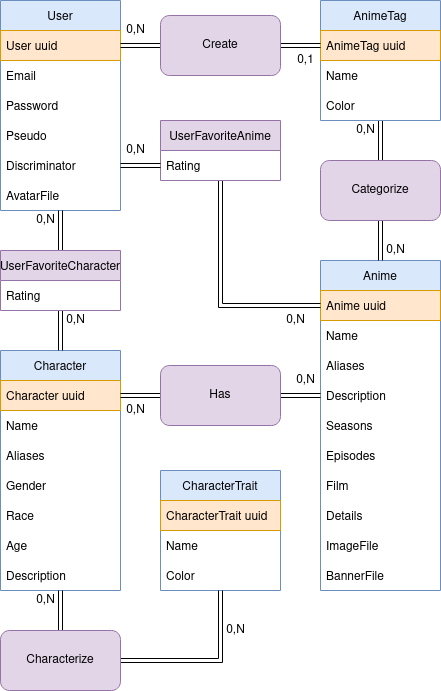

The diagram above was exported from draw.io. Its source (the exported page's mxGraphModel, read from the mxfile embedded in the PNG):
<mxGraphModel dx="1057" dy="566" grid="1" gridSize="10" guides="1" tooltips="1" connect="1" arrows="1" fold="1" page="1" pageScale="1" pageWidth="850" pageHeight="1100" background="#ffffff" math="0" shadow="0">
  <root>
    <mxCell id="0" />
    <mxCell id="1" parent="0" />
    <mxCell id="8c9jEECox70W4hMCluuA-1" value="User" style="swimlane;fontStyle=0;childLayout=stackLayout;horizontal=1;startSize=30;horizontalStack=0;resizeParent=1;resizeParentMax=0;resizeLast=0;collapsible=1;marginBottom=0;fillColor=#dae8fc;strokeColor=#6c8ebf;" vertex="1" parent="1">
      <mxGeometry x="40" y="40" width="120" height="210" as="geometry" />
    </mxCell>
    <mxCell id="8c9jEECox70W4hMCluuA-2" value="User uuid" style="text;strokeColor=#d79b00;fillColor=#ffe6cc;align=left;verticalAlign=middle;spacingLeft=4;spacingRight=4;overflow=hidden;points=[[0,0.5],[1,0.5]];portConstraint=eastwest;rotatable=0;" vertex="1" parent="8c9jEECox70W4hMCluuA-1">
      <mxGeometry y="30" width="120" height="30" as="geometry" />
    </mxCell>
    <mxCell id="8c9jEECox70W4hMCluuA-3" value="Email" style="text;strokeColor=none;fillColor=none;align=left;verticalAlign=middle;spacingLeft=4;spacingRight=4;overflow=hidden;points=[[0,0.5],[1,0.5]];portConstraint=eastwest;rotatable=0;" vertex="1" parent="8c9jEECox70W4hMCluuA-1">
      <mxGeometry y="60" width="120" height="30" as="geometry" />
    </mxCell>
    <mxCell id="8c9jEECox70W4hMCluuA-4" value="Password" style="text;strokeColor=none;fillColor=none;align=left;verticalAlign=middle;spacingLeft=4;spacingRight=4;overflow=hidden;points=[[0,0.5],[1,0.5]];portConstraint=eastwest;rotatable=0;" vertex="1" parent="8c9jEECox70W4hMCluuA-1">
      <mxGeometry y="90" width="120" height="30" as="geometry" />
    </mxCell>
    <mxCell id="8c9jEECox70W4hMCluuA-5" value="Pseudo" style="text;strokeColor=none;fillColor=none;align=left;verticalAlign=middle;spacingLeft=4;spacingRight=4;overflow=hidden;points=[[0,0.5],[1,0.5]];portConstraint=eastwest;rotatable=0;" vertex="1" parent="8c9jEECox70W4hMCluuA-1">
      <mxGeometry y="120" width="120" height="30" as="geometry" />
    </mxCell>
    <mxCell id="8c9jEECox70W4hMCluuA-6" value="Discriminator" style="text;strokeColor=none;fillColor=none;align=left;verticalAlign=middle;spacingLeft=4;spacingRight=4;overflow=hidden;points=[[0,0.5],[1,0.5]];portConstraint=eastwest;rotatable=0;" vertex="1" parent="8c9jEECox70W4hMCluuA-1">
      <mxGeometry y="150" width="120" height="30" as="geometry" />
    </mxCell>
    <mxCell id="8c9jEECox70W4hMCluuA-7" value="AvatarFile" style="text;strokeColor=none;fillColor=none;align=left;verticalAlign=middle;spacingLeft=4;spacingRight=4;overflow=hidden;points=[[0,0.5],[1,0.5]];portConstraint=eastwest;rotatable=0;" vertex="1" parent="8c9jEECox70W4hMCluuA-1">
      <mxGeometry y="180" width="120" height="30" as="geometry" />
    </mxCell>
    <mxCell id="8c9jEECox70W4hMCluuA-16" value="Anime" style="swimlane;fontStyle=0;childLayout=stackLayout;horizontal=1;startSize=30;horizontalStack=0;resizeParent=1;resizeParentMax=0;resizeLast=0;collapsible=1;marginBottom=0;fillColor=#dae8fc;strokeColor=#6c8ebf;" vertex="1" parent="1">
      <mxGeometry x="360" y="300" width="120" height="330" as="geometry" />
    </mxCell>
    <mxCell id="8c9jEECox70W4hMCluuA-17" value="Anime uuid" style="text;strokeColor=#d79b00;fillColor=#ffe6cc;align=left;verticalAlign=middle;spacingLeft=4;spacingRight=4;overflow=hidden;points=[[0,0.5],[1,0.5]];portConstraint=eastwest;rotatable=0;" vertex="1" parent="8c9jEECox70W4hMCluuA-16">
      <mxGeometry y="30" width="120" height="30" as="geometry" />
    </mxCell>
    <mxCell id="8c9jEECox70W4hMCluuA-18" value="Name" style="text;strokeColor=none;fillColor=none;align=left;verticalAlign=middle;spacingLeft=4;spacingRight=4;overflow=hidden;points=[[0,0.5],[1,0.5]];portConstraint=eastwest;rotatable=0;" vertex="1" parent="8c9jEECox70W4hMCluuA-16">
      <mxGeometry y="60" width="120" height="30" as="geometry" />
    </mxCell>
    <mxCell id="8c9jEECox70W4hMCluuA-19" value="Aliases" style="text;strokeColor=none;fillColor=none;align=left;verticalAlign=middle;spacingLeft=4;spacingRight=4;overflow=hidden;points=[[0,0.5],[1,0.5]];portConstraint=eastwest;rotatable=0;" vertex="1" parent="8c9jEECox70W4hMCluuA-16">
      <mxGeometry y="90" width="120" height="30" as="geometry" />
    </mxCell>
    <mxCell id="8c9jEECox70W4hMCluuA-20" value="Description" style="text;strokeColor=none;fillColor=none;align=left;verticalAlign=middle;spacingLeft=4;spacingRight=4;overflow=hidden;points=[[0,0.5],[1,0.5]];portConstraint=eastwest;rotatable=0;" vertex="1" parent="8c9jEECox70W4hMCluuA-16">
      <mxGeometry y="120" width="120" height="30" as="geometry" />
    </mxCell>
    <mxCell id="8c9jEECox70W4hMCluuA-117" value="Seasons" style="text;strokeColor=none;fillColor=none;align=left;verticalAlign=middle;spacingLeft=4;spacingRight=4;overflow=hidden;points=[[0,0.5],[1,0.5]];portConstraint=eastwest;rotatable=0;" vertex="1" parent="8c9jEECox70W4hMCluuA-16">
      <mxGeometry y="150" width="120" height="30" as="geometry" />
    </mxCell>
    <mxCell id="8c9jEECox70W4hMCluuA-120" value="Episodes" style="text;strokeColor=none;fillColor=none;align=left;verticalAlign=middle;spacingLeft=4;spacingRight=4;overflow=hidden;points=[[0,0.5],[1,0.5]];portConstraint=eastwest;rotatable=0;" vertex="1" parent="8c9jEECox70W4hMCluuA-16">
      <mxGeometry y="180" width="120" height="30" as="geometry" />
    </mxCell>
    <mxCell id="8c9jEECox70W4hMCluuA-121" value="Film" style="text;strokeColor=none;fillColor=none;align=left;verticalAlign=middle;spacingLeft=4;spacingRight=4;overflow=hidden;points=[[0,0.5],[1,0.5]];portConstraint=eastwest;rotatable=0;" vertex="1" parent="8c9jEECox70W4hMCluuA-16">
      <mxGeometry y="210" width="120" height="30" as="geometry" />
    </mxCell>
    <mxCell id="8c9jEECox70W4hMCluuA-21" value="Details" style="text;strokeColor=none;fillColor=none;align=left;verticalAlign=middle;spacingLeft=4;spacingRight=4;overflow=hidden;points=[[0,0.5],[1,0.5]];portConstraint=eastwest;rotatable=0;" vertex="1" parent="8c9jEECox70W4hMCluuA-16">
      <mxGeometry y="240" width="120" height="30" as="geometry" />
    </mxCell>
    <mxCell id="8c9jEECox70W4hMCluuA-22" value="ImageFile" style="text;strokeColor=none;fillColor=none;align=left;verticalAlign=middle;spacingLeft=4;spacingRight=4;overflow=hidden;points=[[0,0.5],[1,0.5]];portConstraint=eastwest;rotatable=0;" vertex="1" parent="8c9jEECox70W4hMCluuA-16">
      <mxGeometry y="270" width="120" height="30" as="geometry" />
    </mxCell>
    <mxCell id="8c9jEECox70W4hMCluuA-23" value="BannerFile" style="text;strokeColor=none;fillColor=none;align=left;verticalAlign=middle;spacingLeft=4;spacingRight=4;overflow=hidden;points=[[0,0.5],[1,0.5]];portConstraint=eastwest;rotatable=0;" vertex="1" parent="8c9jEECox70W4hMCluuA-16">
      <mxGeometry y="300" width="120" height="30" as="geometry" />
    </mxCell>
    <mxCell id="8c9jEECox70W4hMCluuA-60" style="edgeStyle=orthogonalEdgeStyle;shape=link;rounded=0;orthogonalLoop=1;jettySize=auto;html=1;exitX=0.5;exitY=1;exitDx=0;exitDy=0;entryX=0.5;entryY=0;entryDx=0;entryDy=0;" edge="1" parent="1" source="8c9jEECox70W4hMCluuA-24" target="8c9jEECox70W4hMCluuA-59">
      <mxGeometry relative="1" as="geometry" />
    </mxCell>
    <mxCell id="8c9jEECox70W4hMCluuA-24" value="AnimeTag" style="swimlane;fontStyle=0;childLayout=stackLayout;horizontal=1;startSize=30;horizontalStack=0;resizeParent=1;resizeParentMax=0;resizeLast=0;collapsible=1;marginBottom=0;fillColor=#dae8fc;strokeColor=#6c8ebf;" vertex="1" parent="1">
      <mxGeometry x="360" y="40" width="120" height="120" as="geometry" />
    </mxCell>
    <mxCell id="8c9jEECox70W4hMCluuA-25" value="AnimeTag uuid" style="text;strokeColor=#d79b00;fillColor=#ffe6cc;align=left;verticalAlign=middle;spacingLeft=4;spacingRight=4;overflow=hidden;points=[[0,0.5],[1,0.5]];portConstraint=eastwest;rotatable=0;" vertex="1" parent="8c9jEECox70W4hMCluuA-24">
      <mxGeometry y="30" width="120" height="30" as="geometry" />
    </mxCell>
    <mxCell id="8c9jEECox70W4hMCluuA-26" value="Name" style="text;strokeColor=none;fillColor=none;align=left;verticalAlign=middle;spacingLeft=4;spacingRight=4;overflow=hidden;points=[[0,0.5],[1,0.5]];portConstraint=eastwest;rotatable=0;" vertex="1" parent="8c9jEECox70W4hMCluuA-24">
      <mxGeometry y="60" width="120" height="30" as="geometry" />
    </mxCell>
    <mxCell id="8c9jEECox70W4hMCluuA-27" value="Color" style="text;strokeColor=none;fillColor=none;align=left;verticalAlign=middle;spacingLeft=4;spacingRight=4;overflow=hidden;points=[[0,0.5],[1,0.5]];portConstraint=eastwest;rotatable=0;" vertex="1" parent="8c9jEECox70W4hMCluuA-24">
      <mxGeometry y="90" width="120" height="30" as="geometry" />
    </mxCell>
    <mxCell id="8c9jEECox70W4hMCluuA-113" style="edgeStyle=orthogonalEdgeStyle;shape=link;rounded=0;orthogonalLoop=1;jettySize=auto;html=1;exitX=0.5;exitY=1;exitDx=0;exitDy=0;entryX=0;entryY=0.5;entryDx=0;entryDy=0;" edge="1" parent="1" source="8c9jEECox70W4hMCluuA-48" target="8c9jEECox70W4hMCluuA-17">
      <mxGeometry relative="1" as="geometry" />
    </mxCell>
    <mxCell id="8c9jEECox70W4hMCluuA-48" value="UserFavoriteAnime" style="swimlane;fontStyle=0;childLayout=stackLayout;horizontal=1;startSize=30;horizontalStack=0;resizeParent=1;resizeParentMax=0;resizeLast=0;collapsible=1;marginBottom=0;fillColor=#e1d5e7;strokeColor=#9673a6;" vertex="1" parent="1">
      <mxGeometry x="200" y="160" width="120" height="60" as="geometry" />
    </mxCell>
    <mxCell id="8c9jEECox70W4hMCluuA-52" value="Rating" style="text;strokeColor=none;fillColor=none;align=left;verticalAlign=middle;spacingLeft=4;spacingRight=4;overflow=hidden;points=[[0,0.5],[1,0.5]];portConstraint=eastwest;rotatable=0;" vertex="1" parent="8c9jEECox70W4hMCluuA-48">
      <mxGeometry y="30" width="120" height="30" as="geometry" />
    </mxCell>
    <mxCell id="8c9jEECox70W4hMCluuA-56" style="edgeStyle=orthogonalEdgeStyle;shape=link;rounded=0;orthogonalLoop=1;jettySize=auto;html=1;exitX=0;exitY=0.5;exitDx=0;exitDy=0;entryX=1;entryY=0.5;entryDx=0;entryDy=0;" edge="1" parent="1" source="8c9jEECox70W4hMCluuA-53" target="8c9jEECox70W4hMCluuA-2">
      <mxGeometry relative="1" as="geometry" />
    </mxCell>
    <mxCell id="8c9jEECox70W4hMCluuA-57" style="edgeStyle=orthogonalEdgeStyle;shape=link;rounded=0;orthogonalLoop=1;jettySize=auto;html=1;exitX=1;exitY=0.5;exitDx=0;exitDy=0;entryX=0;entryY=0.5;entryDx=0;entryDy=0;" edge="1" parent="1" source="8c9jEECox70W4hMCluuA-53" target="8c9jEECox70W4hMCluuA-25">
      <mxGeometry relative="1" as="geometry" />
    </mxCell>
    <mxCell id="8c9jEECox70W4hMCluuA-53" value="Create" style="rounded=1;whiteSpace=wrap;html=1;fillColor=#e1d5e7;strokeColor=#9673a6;" vertex="1" parent="1">
      <mxGeometry x="200" y="55" width="120" height="60" as="geometry" />
    </mxCell>
    <mxCell id="8c9jEECox70W4hMCluuA-58" style="edgeStyle=orthogonalEdgeStyle;shape=link;rounded=0;orthogonalLoop=1;jettySize=auto;html=1;exitX=0;exitY=0.5;exitDx=0;exitDy=0;entryX=1;entryY=0.5;entryDx=0;entryDy=0;" edge="1" parent="1" target="8c9jEECox70W4hMCluuA-6">
      <mxGeometry relative="1" as="geometry">
        <mxPoint x="200" y="205" as="sourcePoint" />
      </mxGeometry>
    </mxCell>
    <mxCell id="8c9jEECox70W4hMCluuA-61" style="edgeStyle=orthogonalEdgeStyle;shape=link;rounded=0;orthogonalLoop=1;jettySize=auto;html=1;exitX=0.5;exitY=1;exitDx=0;exitDy=0;entryX=0.5;entryY=0;entryDx=0;entryDy=0;" edge="1" parent="1" source="8c9jEECox70W4hMCluuA-59" target="8c9jEECox70W4hMCluuA-16">
      <mxGeometry relative="1" as="geometry" />
    </mxCell>
    <mxCell id="8c9jEECox70W4hMCluuA-59" value="Categorize" style="rounded=1;whiteSpace=wrap;html=1;fillColor=#e1d5e7;strokeColor=#9673a6;" vertex="1" parent="1">
      <mxGeometry x="360" y="200" width="120" height="60" as="geometry" />
    </mxCell>
    <mxCell id="8c9jEECox70W4hMCluuA-63" value="Character" style="swimlane;fontStyle=0;childLayout=stackLayout;horizontal=1;startSize=30;horizontalStack=0;resizeParent=1;resizeParentMax=0;resizeLast=0;collapsible=1;marginBottom=0;fillColor=#dae8fc;strokeColor=#6c8ebf;" vertex="1" parent="1">
      <mxGeometry x="40" y="390" width="120" height="240" as="geometry" />
    </mxCell>
    <mxCell id="8c9jEECox70W4hMCluuA-64" value="Character uuid" style="text;strokeColor=#d79b00;fillColor=#ffe6cc;align=left;verticalAlign=middle;spacingLeft=4;spacingRight=4;overflow=hidden;points=[[0,0.5],[1,0.5]];portConstraint=eastwest;rotatable=0;" vertex="1" parent="8c9jEECox70W4hMCluuA-63">
      <mxGeometry y="30" width="120" height="30" as="geometry" />
    </mxCell>
    <mxCell id="8c9jEECox70W4hMCluuA-65" value="Name" style="text;strokeColor=none;fillColor=none;align=left;verticalAlign=middle;spacingLeft=4;spacingRight=4;overflow=hidden;points=[[0,0.5],[1,0.5]];portConstraint=eastwest;rotatable=0;" vertex="1" parent="8c9jEECox70W4hMCluuA-63">
      <mxGeometry y="60" width="120" height="30" as="geometry" />
    </mxCell>
    <mxCell id="8c9jEECox70W4hMCluuA-66" value="Aliases" style="text;strokeColor=none;fillColor=none;align=left;verticalAlign=middle;spacingLeft=4;spacingRight=4;overflow=hidden;points=[[0,0.5],[1,0.5]];portConstraint=eastwest;rotatable=0;" vertex="1" parent="8c9jEECox70W4hMCluuA-63">
      <mxGeometry y="90" width="120" height="30" as="geometry" />
    </mxCell>
    <mxCell id="8c9jEECox70W4hMCluuA-67" value="Gender" style="text;strokeColor=none;fillColor=none;align=left;verticalAlign=middle;spacingLeft=4;spacingRight=4;overflow=hidden;points=[[0,0.5],[1,0.5]];portConstraint=eastwest;rotatable=0;" vertex="1" parent="8c9jEECox70W4hMCluuA-63">
      <mxGeometry y="120" width="120" height="30" as="geometry" />
    </mxCell>
    <mxCell id="8c9jEECox70W4hMCluuA-128" value="Race" style="text;strokeColor=none;fillColor=none;align=left;verticalAlign=middle;spacingLeft=4;spacingRight=4;overflow=hidden;points=[[0,0.5],[1,0.5]];portConstraint=eastwest;rotatable=0;" vertex="1" parent="8c9jEECox70W4hMCluuA-63">
      <mxGeometry y="150" width="120" height="30" as="geometry" />
    </mxCell>
    <mxCell id="8c9jEECox70W4hMCluuA-68" value="Age" style="text;strokeColor=none;fillColor=none;align=left;verticalAlign=middle;spacingLeft=4;spacingRight=4;overflow=hidden;points=[[0,0.5],[1,0.5]];portConstraint=eastwest;rotatable=0;" vertex="1" parent="8c9jEECox70W4hMCluuA-63">
      <mxGeometry y="180" width="120" height="30" as="geometry" />
    </mxCell>
    <mxCell id="8c9jEECox70W4hMCluuA-69" value="Description" style="text;strokeColor=none;fillColor=none;align=left;verticalAlign=middle;spacingLeft=4;spacingRight=4;overflow=hidden;points=[[0,0.5],[1,0.5]];portConstraint=eastwest;rotatable=0;" vertex="1" parent="8c9jEECox70W4hMCluuA-63">
      <mxGeometry y="210" width="120" height="30" as="geometry" />
    </mxCell>
    <mxCell id="8c9jEECox70W4hMCluuA-71" value="CharacterTrait" style="swimlane;fontStyle=0;childLayout=stackLayout;horizontal=1;startSize=30;horizontalStack=0;resizeParent=1;resizeParentMax=0;resizeLast=0;collapsible=1;marginBottom=0;fillColor=#dae8fc;strokeColor=#6c8ebf;" vertex="1" parent="1">
      <mxGeometry x="200" y="510" width="120" height="120" as="geometry" />
    </mxCell>
    <mxCell id="8c9jEECox70W4hMCluuA-72" value="CharacterTrait uuid" style="text;strokeColor=#d79b00;fillColor=#ffe6cc;align=left;verticalAlign=middle;spacingLeft=4;spacingRight=4;overflow=hidden;points=[[0,0.5],[1,0.5]];portConstraint=eastwest;rotatable=0;" vertex="1" parent="8c9jEECox70W4hMCluuA-71">
      <mxGeometry y="30" width="120" height="30" as="geometry" />
    </mxCell>
    <mxCell id="8c9jEECox70W4hMCluuA-73" value="Name" style="text;strokeColor=none;fillColor=none;align=left;verticalAlign=middle;spacingLeft=4;spacingRight=4;overflow=hidden;points=[[0,0.5],[1,0.5]];portConstraint=eastwest;rotatable=0;" vertex="1" parent="8c9jEECox70W4hMCluuA-71">
      <mxGeometry y="60" width="120" height="30" as="geometry" />
    </mxCell>
    <mxCell id="8c9jEECox70W4hMCluuA-74" value="Color" style="text;strokeColor=none;fillColor=none;align=left;verticalAlign=middle;spacingLeft=4;spacingRight=4;overflow=hidden;points=[[0,0.5],[1,0.5]];portConstraint=eastwest;rotatable=0;" vertex="1" parent="8c9jEECox70W4hMCluuA-71">
      <mxGeometry y="90" width="120" height="30" as="geometry" />
    </mxCell>
    <mxCell id="8c9jEECox70W4hMCluuA-75" value="0,N" style="text;html=1;align=center;verticalAlign=middle;resizable=0;points=[];autosize=1;strokeColor=none;fillColor=none;" vertex="1" parent="1">
      <mxGeometry x="160" y="60" width="30" height="20" as="geometry" />
    </mxCell>
    <mxCell id="8c9jEECox70W4hMCluuA-76" value="&lt;div&gt;0,1&lt;/div&gt;" style="text;html=1;align=center;verticalAlign=middle;resizable=0;points=[];autosize=1;strokeColor=none;fillColor=none;" vertex="1" parent="1">
      <mxGeometry x="330" y="90" width="30" height="20" as="geometry" />
    </mxCell>
    <mxCell id="8c9jEECox70W4hMCluuA-77" value="0,N" style="text;html=1;align=center;verticalAlign=middle;resizable=0;points=[];autosize=1;strokeColor=none;fillColor=none;" vertex="1" parent="1">
      <mxGeometry x="390" y="160" width="30" height="20" as="geometry" />
    </mxCell>
    <mxCell id="8c9jEECox70W4hMCluuA-79" value="0,N" style="text;html=1;align=center;verticalAlign=middle;resizable=0;points=[];autosize=1;strokeColor=none;fillColor=none;" vertex="1" parent="1">
      <mxGeometry x="160" y="180" width="30" height="20" as="geometry" />
    </mxCell>
    <mxCell id="8c9jEECox70W4hMCluuA-80" value="0,N" style="text;html=1;align=center;verticalAlign=middle;resizable=0;points=[];autosize=1;strokeColor=none;fillColor=none;" vertex="1" parent="1">
      <mxGeometry x="320" y="350" width="30" height="20" as="geometry" />
    </mxCell>
    <mxCell id="8c9jEECox70W4hMCluuA-103" style="edgeStyle=orthogonalEdgeStyle;shape=link;rounded=0;orthogonalLoop=1;jettySize=auto;html=1;exitX=0.5;exitY=0;exitDx=0;exitDy=0;entryX=0.5;entryY=1;entryDx=0;entryDy=0;" edge="1" parent="1" source="8c9jEECox70W4hMCluuA-81" target="8c9jEECox70W4hMCluuA-1">
      <mxGeometry relative="1" as="geometry" />
    </mxCell>
    <mxCell id="8c9jEECox70W4hMCluuA-124" style="edgeStyle=orthogonalEdgeStyle;shape=link;rounded=0;orthogonalLoop=1;jettySize=auto;html=1;exitX=0.5;exitY=1;exitDx=0;exitDy=0;entryX=0.5;entryY=0;entryDx=0;entryDy=0;" edge="1" parent="1" source="8c9jEECox70W4hMCluuA-81" target="8c9jEECox70W4hMCluuA-63">
      <mxGeometry relative="1" as="geometry" />
    </mxCell>
    <mxCell id="8c9jEECox70W4hMCluuA-81" value="UserFavoriteCharacter" style="swimlane;fontStyle=0;childLayout=stackLayout;horizontal=1;startSize=30;horizontalStack=0;resizeParent=1;resizeParentMax=0;resizeLast=0;collapsible=1;marginBottom=0;fillColor=#e1d5e7;strokeColor=#9673a6;" vertex="1" parent="1">
      <mxGeometry x="40" y="290" width="120" height="60" as="geometry" />
    </mxCell>
    <mxCell id="8c9jEECox70W4hMCluuA-85" value="Rating" style="text;strokeColor=none;fillColor=none;align=left;verticalAlign=middle;spacingLeft=4;spacingRight=4;overflow=hidden;points=[[0,0.5],[1,0.5]];portConstraint=eastwest;rotatable=0;" vertex="1" parent="8c9jEECox70W4hMCluuA-81">
      <mxGeometry y="30" width="120" height="30" as="geometry" />
    </mxCell>
    <mxCell id="8c9jEECox70W4hMCluuA-125" style="edgeStyle=orthogonalEdgeStyle;shape=link;rounded=0;orthogonalLoop=1;jettySize=auto;html=1;exitX=0;exitY=0.5;exitDx=0;exitDy=0;entryX=1;entryY=0.5;entryDx=0;entryDy=0;" edge="1" parent="1" source="8c9jEECox70W4hMCluuA-88" target="8c9jEECox70W4hMCluuA-64">
      <mxGeometry relative="1" as="geometry" />
    </mxCell>
    <mxCell id="8c9jEECox70W4hMCluuA-129" style="edgeStyle=orthogonalEdgeStyle;shape=link;rounded=0;orthogonalLoop=1;jettySize=auto;html=1;exitX=1;exitY=0.5;exitDx=0;exitDy=0;entryX=0;entryY=0.5;entryDx=0;entryDy=0;" edge="1" parent="1" source="8c9jEECox70W4hMCluuA-88" target="8c9jEECox70W4hMCluuA-20">
      <mxGeometry relative="1" as="geometry" />
    </mxCell>
    <mxCell id="8c9jEECox70W4hMCluuA-88" value="Has" style="rounded=1;whiteSpace=wrap;html=1;fillColor=#e1d5e7;strokeColor=#9673a6;" vertex="1" parent="1">
      <mxGeometry x="200" y="405" width="120" height="60" as="geometry" />
    </mxCell>
    <mxCell id="8c9jEECox70W4hMCluuA-107" style="edgeStyle=orthogonalEdgeStyle;shape=link;rounded=0;orthogonalLoop=1;jettySize=auto;html=1;exitX=0.5;exitY=0;exitDx=0;exitDy=0;entryX=0.5;entryY=1;entryDx=0;entryDy=0;" edge="1" parent="1" source="8c9jEECox70W4hMCluuA-100" target="8c9jEECox70W4hMCluuA-63">
      <mxGeometry relative="1" as="geometry" />
    </mxCell>
    <mxCell id="8c9jEECox70W4hMCluuA-127" style="edgeStyle=orthogonalEdgeStyle;shape=link;rounded=0;orthogonalLoop=1;jettySize=auto;html=1;exitX=1;exitY=0.5;exitDx=0;exitDy=0;entryX=0.5;entryY=1;entryDx=0;entryDy=0;" edge="1" parent="1" source="8c9jEECox70W4hMCluuA-100" target="8c9jEECox70W4hMCluuA-71">
      <mxGeometry relative="1" as="geometry" />
    </mxCell>
    <mxCell id="8c9jEECox70W4hMCluuA-100" value="Characterize" style="rounded=1;whiteSpace=wrap;html=1;fillColor=#e1d5e7;strokeColor=#9673a6;" vertex="1" parent="1">
      <mxGeometry x="40" y="670" width="120" height="60" as="geometry" />
    </mxCell>
    <mxCell id="8c9jEECox70W4hMCluuA-108" value="0,N" style="text;html=1;align=center;verticalAlign=middle;resizable=0;points=[];autosize=1;strokeColor=none;fillColor=none;" vertex="1" parent="1">
      <mxGeometry x="420" y="280" width="30" height="20" as="geometry" />
    </mxCell>
    <mxCell id="8c9jEECox70W4hMCluuA-109" value="0,N" style="text;html=1;align=center;verticalAlign=middle;resizable=0;points=[];autosize=1;strokeColor=none;fillColor=none;" vertex="1" parent="1">
      <mxGeometry x="260" y="660" width="30" height="20" as="geometry" />
    </mxCell>
    <mxCell id="8c9jEECox70W4hMCluuA-110" value="0,N" style="text;html=1;align=center;verticalAlign=middle;resizable=0;points=[];autosize=1;strokeColor=none;fillColor=none;" vertex="1" parent="1">
      <mxGeometry x="160" y="440" width="30" height="20" as="geometry" />
    </mxCell>
    <mxCell id="8c9jEECox70W4hMCluuA-111" value="0,N" style="text;html=1;align=center;verticalAlign=middle;resizable=0;points=[];autosize=1;strokeColor=none;fillColor=none;" vertex="1" parent="1">
      <mxGeometry x="330" y="410" width="30" height="20" as="geometry" />
    </mxCell>
    <mxCell id="8c9jEECox70W4hMCluuA-115" value="0,N" style="text;html=1;align=center;verticalAlign=middle;resizable=0;points=[];autosize=1;strokeColor=none;fillColor=none;" vertex="1" parent="1">
      <mxGeometry x="70" y="630" width="30" height="20" as="geometry" />
    </mxCell>
    <mxCell id="8c9jEECox70W4hMCluuA-116" value="0,N" style="text;html=1;align=center;verticalAlign=middle;resizable=0;points=[];autosize=1;strokeColor=none;fillColor=none;" vertex="1" parent="1">
      <mxGeometry x="70" y="250" width="30" height="20" as="geometry" />
    </mxCell>
    <mxCell id="8c9jEECox70W4hMCluuA-122" value="0,N" style="text;html=1;align=center;verticalAlign=middle;resizable=0;points=[];autosize=1;strokeColor=none;fillColor=none;" vertex="1" parent="1">
      <mxGeometry x="100" y="350" width="30" height="20" as="geometry" />
    </mxCell>
  </root>
</mxGraphModel>